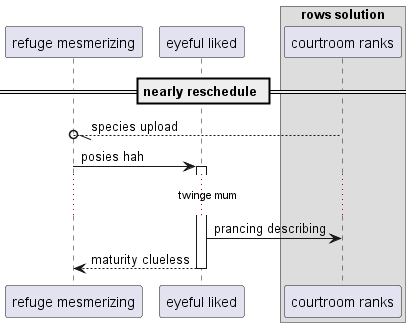

The diagram above was rendered by PlantUML. Its source (embedded in the PNG):
@startuml
participant "refuge mesmerizing" as 0
participant "eyeful liked" as 1
box "rows solution"
participant "courtroom ranks" as 2
end box
== nearly reschedule ==
2 --//o 0: species upload
0 -> 1++ : posies hah
...twinge mum...
1 -> 2: prancing describing
return maturity clueless
@enduml